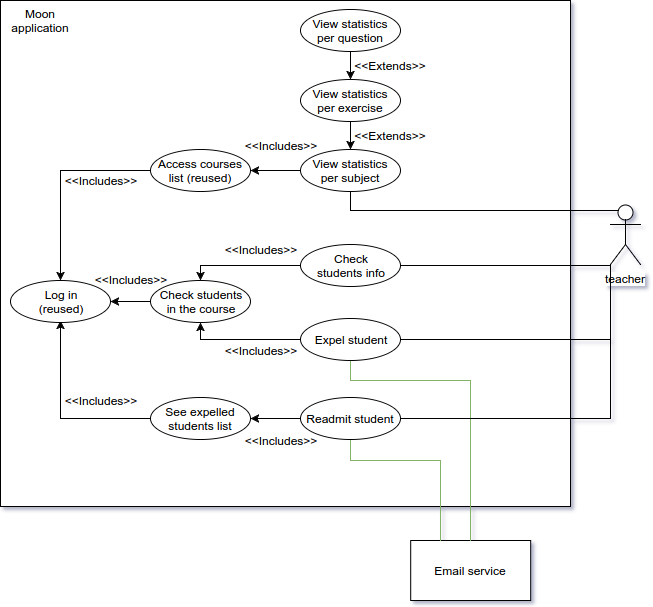

The diagram above was exported from draw.io. Its source (the exported page's mxGraphModel, read from the mxfile embedded in the PNG):
<mxGraphModel dx="-393" dy="-800" grid="1" gridSize="10" guides="1" tooltips="1" connect="1" arrows="1" fold="1" page="0" pageScale="1.5" pageWidth="826" pageHeight="1169" background="#ffffff" math="0" shadow="0">
  <root>
    <mxCell id="0" style=";html=1;" />
    <mxCell id="1" style=";html=1;" parent="0" />
    <mxCell id="1331" value="&lt;br&gt;&lt;div&gt;Email service&lt;/div&gt;&lt;div&gt;&lt;br&gt;&lt;/div&gt;" style="whiteSpace=wrap;html=1;strokeColor=#000000;fillColor=#ffffff;" parent="1" vertex="1">
      <mxGeometry x="1670.2" y="2030" width="120" height="60" as="geometry" />
    </mxCell>
    <mxCell id="1336" value="" style="whiteSpace=wrap;html=1;rounded=0;" parent="1" vertex="1">
      <mxGeometry x="1260" y="1490" width="570" height="506" as="geometry" />
    </mxCell>
    <mxCell id="1337" value="teacher&lt;br&gt;" style="shape=umlActor;verticalLabelPosition=bottom;labelBackgroundColor=#ffffff;verticalAlign=top;html=1;" parent="1" vertex="1">
      <mxGeometry x="1870" y="1694" width="30" height="60" as="geometry" />
    </mxCell>
    <mxCell id="1343" value="View statistics&lt;br&gt;per exercise" style="ellipse;whiteSpace=wrap;html=1;" parent="1" vertex="1">
      <mxGeometry x="1560" y="1569" width="100" height="42" as="geometry" />
    </mxCell>
    <mxCell id="1344" value="View statistics&lt;br&gt;per question" style="ellipse;whiteSpace=wrap;html=1;" parent="1" vertex="1">
      <mxGeometry x="1560" y="1499" width="100" height="42" as="geometry" />
    </mxCell>
    <mxCell id="1345" value="View statistics&lt;br&gt;per subject" style="ellipse;whiteSpace=wrap;html=1;" parent="1" vertex="1">
      <mxGeometry x="1560" y="1639" width="100" height="42" as="geometry" />
    </mxCell>
    <mxCell id="1346" value="" style="endArrow=classic;html=1;exitX=0.5;exitY=1;entryX=0.5;entryY=0;" parent="1" source="1343" target="1345" edge="1">
      <mxGeometry width="50" height="50" relative="1" as="geometry">
        <mxPoint x="1230" y="2050" as="sourcePoint" />
        <mxPoint x="1360" y="2040" as="targetPoint" />
      </mxGeometry>
    </mxCell>
    <mxCell id="1348" value="" style="endArrow=classic;html=1;entryX=0.5;entryY=0;exitX=0.5;exitY=1;" parent="1" source="1344" target="1343" edge="1">
      <mxGeometry x="1620.2" y="1620.8" width="50" height="50" as="geometry">
        <mxPoint x="1620.2" y="1620.8" as="sourcePoint" />
        <mxPoint x="1620.2" y="1648.8" as="targetPoint" />
      </mxGeometry>
    </mxCell>
    <mxCell id="1350" value="" style="endArrow=none;html=1;entryX=0.25;entryY=0.1;entryPerimeter=0;exitX=0.5;exitY=1;rounded=0;" parent="1" source="1345" target="1337" edge="1">
      <mxGeometry width="50" height="50" relative="1" as="geometry">
        <mxPoint x="1240" y="2130" as="sourcePoint" />
        <mxPoint x="1290" y="2080" as="targetPoint" />
        <Array as="points">
          <mxPoint x="1610" y="1700" />
        </Array>
      </mxGeometry>
    </mxCell>
    <mxCell id="1351" value="&amp;lt;&amp;lt;Includes&amp;gt;&amp;gt;" style="text;html=1;strokeColor=none;fillColor=none;align=center;verticalAlign=middle;whiteSpace=wrap;rounded=0;" parent="1" vertex="1">
      <mxGeometry x="1370" y="1759" width="40" height="20" as="geometry" />
    </mxCell>
    <mxCell id="1353" value="&amp;lt;&amp;lt;Extends&amp;gt;&amp;gt;" style="text;html=1;strokeColor=none;fillColor=none;align=center;verticalAlign=middle;whiteSpace=wrap;rounded=0;" parent="1" vertex="1">
      <mxGeometry x="1630" y="1619" width="40" height="11" as="geometry" />
    </mxCell>
    <mxCell id="1356" value="&amp;lt;&amp;lt;Extends&amp;gt;&amp;gt;" style="text;html=1;strokeColor=none;fillColor=none;align=center;verticalAlign=middle;whiteSpace=wrap;rounded=0;" parent="1" vertex="1">
      <mxGeometry x="1630" y="1549" width="40" height="11" as="geometry" />
    </mxCell>
    <mxCell id="1358" value="Check&lt;br&gt;students info" style="ellipse;whiteSpace=wrap;html=1;" parent="1" vertex="1">
      <mxGeometry x="1560" y="1734" width="100" height="42" as="geometry" />
    </mxCell>
    <mxCell id="1361" style="edgeStyle=orthogonalEdgeStyle;rounded=0;html=1;exitX=1;exitY=0.5;jettySize=auto;orthogonalLoop=1;endArrow=none;endFill=0;entryX=1;entryY=0.5;" parent="1" source="1360" target="1358" edge="1">
      <mxGeometry relative="1" as="geometry">
        <mxPoint x="1870" y="1760" as="targetPoint" />
        <Array as="points">
          <mxPoint x="1870" y="1829" />
          <mxPoint x="1870" y="1755" />
        </Array>
      </mxGeometry>
    </mxCell>
    <mxCell id="1397" style="edgeStyle=orthogonalEdgeStyle;rounded=0;html=1;exitX=0.5;exitY=1;entryX=0.5;entryY=0;startArrow=none;startFill=0;endArrow=none;endFill=0;jettySize=auto;orthogonalLoop=1;fillColor=#d5e8d4;strokeColor=#82b366;" parent="1" source="1360" target="1331" edge="1">
      <mxGeometry relative="1" as="geometry">
        <Array as="points">
          <mxPoint x="1610" y="1870" />
          <mxPoint x="1730" y="1870" />
        </Array>
      </mxGeometry>
    </mxCell>
    <mxCell id="1360" value="Expel student" style="ellipse;whiteSpace=wrap;html=1;" parent="1" vertex="1">
      <mxGeometry x="1560" y="1808" width="100" height="42" as="geometry" />
    </mxCell>
    <mxCell id="1372" style="edgeStyle=orthogonalEdgeStyle;rounded=0;html=1;exitX=1;exitY=0.5;endArrow=none;endFill=0;jettySize=auto;orthogonalLoop=1;" parent="1" source="1370" edge="1">
      <mxGeometry relative="1" as="geometry">
        <mxPoint x="1870" y="1830" as="targetPoint" />
        <Array as="points">
          <mxPoint x="1870" y="1908" />
        </Array>
      </mxGeometry>
    </mxCell>
    <mxCell id="1398" style="edgeStyle=orthogonalEdgeStyle;rounded=0;html=1;exitX=0.5;exitY=1;startArrow=none;startFill=0;endArrow=none;endFill=0;jettySize=auto;orthogonalLoop=1;entryX=0.25;entryY=0;fillColor=#d5e8d4;strokeColor=#82b366;" parent="1" source="1370" target="1331" edge="1">
      <mxGeometry relative="1" as="geometry">
        <mxPoint x="1730" y="1970" as="targetPoint" />
        <Array as="points">
          <mxPoint x="1610" y="1950" />
          <mxPoint x="1700" y="1950" />
        </Array>
      </mxGeometry>
    </mxCell>
    <mxCell id="1370" value="Readmit student" style="ellipse;whiteSpace=wrap;html=1;" parent="1" vertex="1">
      <mxGeometry x="1560" y="1887" width="100" height="42" as="geometry" />
    </mxCell>
    <mxCell id="1374" style="edgeStyle=orthogonalEdgeStyle;rounded=0;html=1;exitX=1;exitY=0.5;entryX=0;entryY=0.5;endArrow=none;endFill=0;jettySize=auto;orthogonalLoop=1;startArrow=classic;startFill=1;" parent="1" source="1373" target="1370" edge="1">
      <mxGeometry relative="1" as="geometry" />
    </mxCell>
    <mxCell id="1384" style="edgeStyle=orthogonalEdgeStyle;rounded=0;html=1;exitX=0;exitY=0.5;entryX=0.105;entryY=0.632;entryPerimeter=0;startArrow=none;startFill=0;endArrow=classic;endFill=1;jettySize=auto;orthogonalLoop=1;" parent="1" source="1373" target="1336" edge="1">
      <mxGeometry relative="1" as="geometry">
        <Array as="points">
          <mxPoint x="1390" y="1908" />
          <mxPoint x="1390" y="1908" />
          <mxPoint x="1320" y="1908" />
        </Array>
      </mxGeometry>
    </mxCell>
    <mxCell id="1373" value="See expelled&lt;br&gt;students list" style="ellipse;whiteSpace=wrap;html=1;" parent="1" vertex="1">
      <mxGeometry x="1410" y="1887" width="100" height="42" as="geometry" />
    </mxCell>
    <mxCell id="1376" style="edgeStyle=orthogonalEdgeStyle;rounded=0;html=1;exitX=0.5;exitY=0;entryX=0;entryY=0.5;startArrow=classic;startFill=1;endArrow=none;endFill=0;jettySize=auto;orthogonalLoop=1;" parent="1" source="1375" target="1358" edge="1">
      <mxGeometry relative="1" as="geometry">
        <Array as="points">
          <mxPoint x="1460" y="1755" />
        </Array>
      </mxGeometry>
    </mxCell>
    <mxCell id="1377" style="edgeStyle=orthogonalEdgeStyle;rounded=0;html=1;exitX=0.5;exitY=1;entryX=0;entryY=0.5;startArrow=classic;startFill=1;endArrow=none;endFill=0;jettySize=auto;orthogonalLoop=1;" parent="1" source="1375" target="1360" edge="1">
      <mxGeometry relative="1" as="geometry">
        <Array as="points">
          <mxPoint x="1460" y="1829" />
        </Array>
      </mxGeometry>
    </mxCell>
    <mxCell id="1385" style="edgeStyle=orthogonalEdgeStyle;rounded=0;html=1;exitX=0;exitY=0.5;entryX=1;entryY=0.5;startArrow=none;startFill=0;endArrow=classic;endFill=1;jettySize=auto;orthogonalLoop=1;" parent="1" source="1375" target="1380" edge="1">
      <mxGeometry relative="1" as="geometry" />
    </mxCell>
    <mxCell id="1375" value="Check students&lt;br&gt;in the course" style="ellipse;whiteSpace=wrap;html=1;" parent="1" vertex="1">
      <mxGeometry x="1410" y="1770" width="100" height="42" as="geometry" />
    </mxCell>
    <mxCell id="1379" style="edgeStyle=orthogonalEdgeStyle;rounded=0;html=1;exitX=1;exitY=0.5;entryX=0;entryY=0.5;startArrow=classic;startFill=1;endArrow=none;endFill=0;jettySize=auto;orthogonalLoop=1;" parent="1" source="1378" target="1345" edge="1">
      <mxGeometry relative="1" as="geometry" />
    </mxCell>
    <mxCell id="1382" style="edgeStyle=orthogonalEdgeStyle;rounded=0;html=1;exitX=0;exitY=0.5;entryX=0.5;entryY=0;startArrow=none;startFill=0;endArrow=classic;endFill=1;jettySize=auto;orthogonalLoop=1;" parent="1" source="1378" target="1380" edge="1">
      <mxGeometry relative="1" as="geometry" />
    </mxCell>
    <mxCell id="1378" value="Access courses list (reused)" style="ellipse;whiteSpace=wrap;html=1;" parent="1" vertex="1">
      <mxGeometry x="1410" y="1639" width="100" height="42" as="geometry" />
    </mxCell>
    <mxCell id="1380" value="Log in&lt;br&gt;(reused)" style="ellipse;whiteSpace=wrap;html=1;" parent="1" vertex="1">
      <mxGeometry x="1270" y="1770" width="100" height="42" as="geometry" />
    </mxCell>
    <mxCell id="1387" value="&amp;lt;&amp;lt;Includes&amp;gt;&amp;gt;" style="text;html=1;strokeColor=none;fillColor=none;align=center;verticalAlign=middle;whiteSpace=wrap;rounded=0;" parent="1" vertex="1">
      <mxGeometry x="1340" y="1880" width="40" height="20" as="geometry" />
    </mxCell>
    <mxCell id="1389" value="&amp;lt;&amp;lt;Includes&amp;gt;&amp;gt;" style="text;html=1;strokeColor=none;fillColor=none;align=center;verticalAlign=middle;whiteSpace=wrap;rounded=0;" parent="1" vertex="1">
      <mxGeometry x="1340" y="1660" width="40" height="20" as="geometry" />
    </mxCell>
    <mxCell id="1390" value="&amp;lt;&amp;lt;Includes&amp;gt;&amp;gt;" style="text;html=1;strokeColor=none;fillColor=none;align=center;verticalAlign=middle;whiteSpace=wrap;rounded=0;" parent="1" vertex="1">
      <mxGeometry x="1500" y="1729" width="40" height="20" as="geometry" />
    </mxCell>
    <mxCell id="1391" value="&amp;lt;&amp;lt;Includes&amp;gt;&amp;gt;" style="text;html=1;strokeColor=none;fillColor=none;align=center;verticalAlign=middle;whiteSpace=wrap;rounded=0;" parent="1" vertex="1">
      <mxGeometry x="1520" y="1630" width="40" height="10" as="geometry" />
    </mxCell>
    <mxCell id="1394" value="&amp;lt;&amp;lt;Includes&amp;gt;&amp;gt;" style="text;html=1;strokeColor=none;fillColor=none;align=center;verticalAlign=middle;whiteSpace=wrap;rounded=0;" parent="1" vertex="1">
      <mxGeometry x="1500" y="1830" width="40" height="20" as="geometry" />
    </mxCell>
    <mxCell id="1395" value="&amp;lt;&amp;lt;Includes&amp;gt;&amp;gt;" style="text;html=1;strokeColor=none;fillColor=none;align=center;verticalAlign=middle;whiteSpace=wrap;rounded=0;" parent="1" vertex="1">
      <mxGeometry x="1520" y="1920" width="40" height="20" as="geometry" />
    </mxCell>
    <mxCell id="1402" style="edgeStyle=orthogonalEdgeStyle;rounded=0;html=1;exitX=0.5;exitY=1;entryX=0.5;entryY=1;startArrow=none;startFill=0;endArrow=none;endFill=0;jettySize=auto;orthogonalLoop=1;" parent="1" edge="1">
      <mxGeometry relative="1" as="geometry">
        <mxPoint x="1460" y="1635" as="sourcePoint" />
        <mxPoint x="1460" y="1635" as="targetPoint" />
      </mxGeometry>
    </mxCell>
    <mxCell id="1403" value="Moon application" style="text;html=1;strokeColor=none;fillColor=none;align=center;verticalAlign=middle;whiteSpace=wrap;rounded=0;" parent="1" vertex="1">
      <mxGeometry x="1280" y="1500" width="40" height="20" as="geometry" />
    </mxCell>
  </root>
</mxGraphModel>